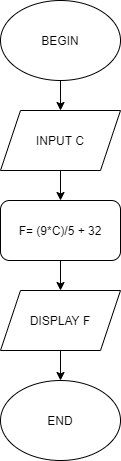

The diagram above was exported from draw.io. Its source (the exported page's mxGraphModel, read from the mxfile embedded in the PNG):
<mxGraphModel dx="868" dy="482" grid="1" gridSize="10" guides="1" tooltips="1" connect="1" arrows="1" fold="1" page="1" pageScale="1" pageWidth="827" pageHeight="1169" math="0" shadow="0">
  <root>
    <mxCell id="0" />
    <mxCell id="1" parent="0" />
    <mxCell id="aamHBWPL0Ze29NuN3SRI-96" style="edgeStyle=orthogonalEdgeStyle;rounded=0;orthogonalLoop=1;jettySize=auto;html=1;exitX=0.5;exitY=1;exitDx=0;exitDy=0;entryX=0.5;entryY=0;entryDx=0;entryDy=0;" edge="1" parent="1" source="aamHBWPL0Ze29NuN3SRI-91" target="aamHBWPL0Ze29NuN3SRI-92">
      <mxGeometry relative="1" as="geometry" />
    </mxCell>
    <mxCell id="aamHBWPL0Ze29NuN3SRI-91" value="BEGIN" style="ellipse;whiteSpace=wrap;html=1;" vertex="1" parent="1">
      <mxGeometry x="294" y="20" width="120" height="80" as="geometry" />
    </mxCell>
    <mxCell id="aamHBWPL0Ze29NuN3SRI-97" style="edgeStyle=orthogonalEdgeStyle;rounded=0;orthogonalLoop=1;jettySize=auto;html=1;exitX=0.5;exitY=1;exitDx=0;exitDy=0;entryX=0.5;entryY=0;entryDx=0;entryDy=0;" edge="1" parent="1" source="aamHBWPL0Ze29NuN3SRI-92" target="aamHBWPL0Ze29NuN3SRI-93">
      <mxGeometry relative="1" as="geometry" />
    </mxCell>
    <mxCell id="aamHBWPL0Ze29NuN3SRI-92" value="INPUT C" style="shape=parallelogram;perimeter=parallelogramPerimeter;whiteSpace=wrap;html=1;fixedSize=1;" vertex="1" parent="1">
      <mxGeometry x="294" y="130" width="120" height="60" as="geometry" />
    </mxCell>
    <mxCell id="aamHBWPL0Ze29NuN3SRI-98" style="edgeStyle=orthogonalEdgeStyle;rounded=0;orthogonalLoop=1;jettySize=auto;html=1;exitX=0.5;exitY=1;exitDx=0;exitDy=0;entryX=0.5;entryY=0;entryDx=0;entryDy=0;" edge="1" parent="1" source="aamHBWPL0Ze29NuN3SRI-93" target="aamHBWPL0Ze29NuN3SRI-94">
      <mxGeometry relative="1" as="geometry" />
    </mxCell>
    <mxCell id="aamHBWPL0Ze29NuN3SRI-93" value="F= (9*C)/5 + 32" style="rounded=1;whiteSpace=wrap;html=1;" vertex="1" parent="1">
      <mxGeometry x="294" y="220" width="120" height="60" as="geometry" />
    </mxCell>
    <mxCell id="aamHBWPL0Ze29NuN3SRI-99" style="edgeStyle=orthogonalEdgeStyle;rounded=0;orthogonalLoop=1;jettySize=auto;html=1;exitX=0.5;exitY=1;exitDx=0;exitDy=0;entryX=0.5;entryY=0;entryDx=0;entryDy=0;" edge="1" parent="1" source="aamHBWPL0Ze29NuN3SRI-94" target="aamHBWPL0Ze29NuN3SRI-95">
      <mxGeometry relative="1" as="geometry" />
    </mxCell>
    <mxCell id="aamHBWPL0Ze29NuN3SRI-94" value="DISPLAY F" style="shape=parallelogram;perimeter=parallelogramPerimeter;whiteSpace=wrap;html=1;fixedSize=1;" vertex="1" parent="1">
      <mxGeometry x="294" y="310" width="120" height="60" as="geometry" />
    </mxCell>
    <mxCell id="aamHBWPL0Ze29NuN3SRI-95" value="END" style="ellipse;whiteSpace=wrap;html=1;" vertex="1" parent="1">
      <mxGeometry x="294" y="400" width="120" height="80" as="geometry" />
    </mxCell>
  </root>
</mxGraphModel>